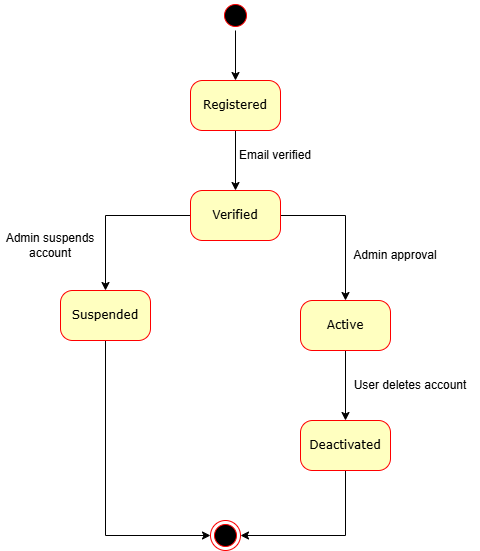

The diagram above was exported from draw.io. Its source (the exported page's mxGraphModel, read from the mxfile embedded in the PNG):
<mxGraphModel dx="872" dy="439" grid="1" gridSize="10" guides="1" tooltips="1" connect="1" arrows="1" fold="1" page="1" pageScale="1" pageWidth="850" pageHeight="1100" math="0" shadow="0">
  <root>
    <mxCell id="0" />
    <mxCell id="1" parent="0" />
    <mxCell id="PbB9f7kvz3rE9laWs2l_-1" style="edgeStyle=orthogonalEdgeStyle;rounded=0;orthogonalLoop=1;jettySize=auto;html=1;entryX=0.5;entryY=0;entryDx=0;entryDy=0;" edge="1" parent="1" source="PbB9f7kvz3rE9laWs2l_-2" target="PbB9f7kvz3rE9laWs2l_-4">
      <mxGeometry relative="1" as="geometry" />
    </mxCell>
    <mxCell id="PbB9f7kvz3rE9laWs2l_-2" value="" style="ellipse;html=1;shape=startState;fillColor=#000000;strokeColor=#ff0000;rounded=1;shadow=0;comic=0;labelBackgroundColor=none;fontFamily=Verdana;fontSize=12;fontColor=#000000;align=center;direction=south;" vertex="1" parent="1">
      <mxGeometry x="410" y="60" width="30" height="30" as="geometry" />
    </mxCell>
    <mxCell id="PbB9f7kvz3rE9laWs2l_-3" style="edgeStyle=orthogonalEdgeStyle;rounded=0;orthogonalLoop=1;jettySize=auto;html=1;entryX=0.5;entryY=0;entryDx=0;entryDy=0;strokeColor=light-dark(#000000,#EDEDED);" edge="1" parent="1" source="PbB9f7kvz3rE9laWs2l_-4" target="PbB9f7kvz3rE9laWs2l_-9">
      <mxGeometry relative="1" as="geometry" />
    </mxCell>
    <mxCell id="PbB9f7kvz3rE9laWs2l_-4" value="Registered" style="rounded=1;whiteSpace=wrap;html=1;arcSize=24;fillColor=#ffffc0;strokeColor=#ff0000;shadow=0;comic=0;labelBackgroundColor=none;fontFamily=Verdana;fontSize=12;fontColor=#000000;align=center;" vertex="1" parent="1">
      <mxGeometry x="380" y="140" width="90" height="50" as="geometry" />
    </mxCell>
    <mxCell id="PbB9f7kvz3rE9laWs2l_-5" value="" style="ellipse;html=1;shape=endState;fillColor=#000000;strokeColor=#ff0000;rounded=1;shadow=0;comic=0;labelBackgroundColor=none;fontFamily=Verdana;fontSize=12;fontColor=#000000;align=center;" vertex="1" parent="1">
      <mxGeometry x="400" y="580" width="30" height="30" as="geometry" />
    </mxCell>
    <mxCell id="PbB9f7kvz3rE9laWs2l_-7" style="edgeStyle=orthogonalEdgeStyle;rounded=0;orthogonalLoop=1;jettySize=auto;html=1;entryX=0.5;entryY=0;entryDx=0;entryDy=0;" edge="1" parent="1" source="PbB9f7kvz3rE9laWs2l_-9" target="PbB9f7kvz3rE9laWs2l_-12">
      <mxGeometry relative="1" as="geometry" />
    </mxCell>
    <mxCell id="PbB9f7kvz3rE9laWs2l_-8" style="edgeStyle=orthogonalEdgeStyle;rounded=0;orthogonalLoop=1;jettySize=auto;html=1;entryX=0.5;entryY=0;entryDx=0;entryDy=0;" edge="1" parent="1" source="PbB9f7kvz3rE9laWs2l_-9" target="PbB9f7kvz3rE9laWs2l_-14">
      <mxGeometry relative="1" as="geometry" />
    </mxCell>
    <mxCell id="PbB9f7kvz3rE9laWs2l_-9" value="Verified" style="rounded=1;whiteSpace=wrap;html=1;arcSize=24;fillColor=#ffffc0;strokeColor=#ff0000;shadow=0;comic=0;labelBackgroundColor=none;fontFamily=Verdana;fontSize=12;fontColor=#000000;align=center;" vertex="1" parent="1">
      <mxGeometry x="380" y="250" width="90" height="50" as="geometry" />
    </mxCell>
    <mxCell id="PbB9f7kvz3rE9laWs2l_-10" value="Email verified" style="text;html=1;align=center;verticalAlign=middle;whiteSpace=wrap;rounded=0;" vertex="1" parent="1">
      <mxGeometry x="410" y="200" width="110" height="30" as="geometry" />
    </mxCell>
    <mxCell id="PbB9f7kvz3rE9laWs2l_-11" style="edgeStyle=orthogonalEdgeStyle;rounded=0;orthogonalLoop=1;jettySize=auto;html=1;entryX=0;entryY=0.5;entryDx=0;entryDy=0;" edge="1" parent="1" source="PbB9f7kvz3rE9laWs2l_-12" target="PbB9f7kvz3rE9laWs2l_-5">
      <mxGeometry relative="1" as="geometry">
        <Array as="points">
          <mxPoint x="295" y="595" />
        </Array>
      </mxGeometry>
    </mxCell>
    <mxCell id="PbB9f7kvz3rE9laWs2l_-12" value="Suspended" style="rounded=1;whiteSpace=wrap;html=1;arcSize=24;fillColor=#ffffc0;strokeColor=#ff0000;shadow=0;comic=0;labelBackgroundColor=none;fontFamily=Verdana;fontSize=12;fontColor=#000000;align=center;" vertex="1" parent="1">
      <mxGeometry x="250" y="350" width="90" height="50" as="geometry" />
    </mxCell>
    <mxCell id="PbB9f7kvz3rE9laWs2l_-13" style="edgeStyle=orthogonalEdgeStyle;rounded=0;orthogonalLoop=1;jettySize=auto;html=1;entryX=0.5;entryY=0;entryDx=0;entryDy=0;" edge="1" parent="1" source="PbB9f7kvz3rE9laWs2l_-14" target="PbB9f7kvz3rE9laWs2l_-18">
      <mxGeometry relative="1" as="geometry" />
    </mxCell>
    <mxCell id="PbB9f7kvz3rE9laWs2l_-14" value="Active" style="rounded=1;whiteSpace=wrap;html=1;arcSize=24;fillColor=#ffffc0;strokeColor=#ff0000;shadow=0;comic=0;labelBackgroundColor=none;fontFamily=Verdana;fontSize=12;fontColor=#000000;align=center;" vertex="1" parent="1">
      <mxGeometry x="490" y="360" width="90" height="50" as="geometry" />
    </mxCell>
    <mxCell id="PbB9f7kvz3rE9laWs2l_-15" value="Admin approval" style="text;html=1;align=center;verticalAlign=middle;whiteSpace=wrap;rounded=0;" vertex="1" parent="1">
      <mxGeometry x="540" y="300" width="90" height="30" as="geometry" />
    </mxCell>
    <mxCell id="PbB9f7kvz3rE9laWs2l_-16" value="User deletes account" style="text;html=1;align=center;verticalAlign=middle;whiteSpace=wrap;rounded=0;" vertex="1" parent="1">
      <mxGeometry x="530" y="430" width="140" height="30" as="geometry" />
    </mxCell>
    <mxCell id="PbB9f7kvz3rE9laWs2l_-17" style="edgeStyle=orthogonalEdgeStyle;rounded=0;orthogonalLoop=1;jettySize=auto;html=1;" edge="1" parent="1" source="PbB9f7kvz3rE9laWs2l_-18" target="PbB9f7kvz3rE9laWs2l_-5">
      <mxGeometry relative="1" as="geometry">
        <Array as="points">
          <mxPoint x="535" y="595" />
        </Array>
      </mxGeometry>
    </mxCell>
    <mxCell id="PbB9f7kvz3rE9laWs2l_-18" value="Deactivated" style="rounded=1;whiteSpace=wrap;html=1;arcSize=24;fillColor=#ffffc0;strokeColor=#ff0000;shadow=0;comic=0;labelBackgroundColor=none;fontFamily=Verdana;fontSize=12;fontColor=#000000;align=center;" vertex="1" parent="1">
      <mxGeometry x="490" y="480" width="90" height="50" as="geometry" />
    </mxCell>
    <mxCell id="PbB9f7kvz3rE9laWs2l_-19" value="Admin suspends account" style="text;html=1;align=center;verticalAlign=middle;whiteSpace=wrap;rounded=0;" vertex="1" parent="1">
      <mxGeometry x="190" y="290" width="100" height="30" as="geometry" />
    </mxCell>
  </root>
</mxGraphModel>